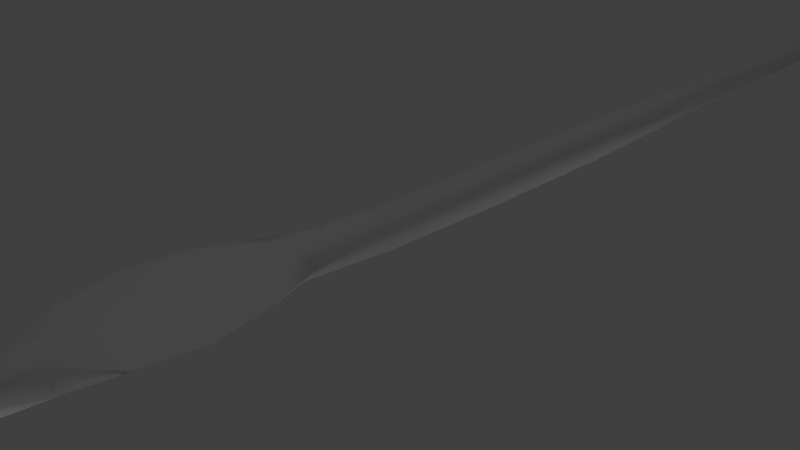 # Source: cobra.blend  (saved by Blender 2.63.0; exported with 4.5.12 LTS)
import bpy
from mathutils import Matrix  # noqa: F401  (used for matrix-valued properties, if any)

bpy.ops.wm.read_factory_settings(use_empty=True)
scene = bpy.context.scene
scene.name = 'Scene'

# ---- collections
col_collection_1 = bpy.data.collections.new('Collection 1'); scene.collection.children.link(col_collection_1)
col_collection_2 = bpy.data.collections.new('Collection 2'); scene.collection.children.link(col_collection_2)
col_collection_2.hide_render = True
col_collection_2.hide_viewport = True

# ---- world
world_world = bpy.data.worlds.new('World'); scene.world = world_world
world_world.color = (0.05088, 0.05088, 0.05088)
world_world.use_sun_shadow = False
world_world.sun_shadow_jitter_overblur = 0.0
world_world.cycles.sampling_method = 'MANUAL'
world_world.cycles.sample_map_resolution = 256

# ---- cameras
cam_camera = bpy.data.cameras.new('Camera')
cam_camera.clip_end = 100.0
cam_camera.lens = 35.0
cam_camera.sensor_width = 32.0
cam_camera.sensor_height = 18.0
cam_camera.ortho_scale = 7.314
cam_camera.dof.focus_distance = 0.0
cam_camera.dof.aperture_fstop = 128.0

# ---- lights
light_lamp_004 = bpy.data.lights.new('Lamp.004', 'POINT')
light_lamp_004.transmission_factor = 0.0
light_lamp_004.cutoff_distance = 30.0
light_lamp_004.energy = 100.0
light_lamp_004.shadow_buffer_clip_start = 1.001
light_lamp_004.shadow_soft_size = 1.0
light_lamp_004.shadow_maximum_resolution = 0.006
light_lamp_004.use_absolute_resolution = True
light_lamp_004.cycles.use_multiple_importance_sampling = False
light_lamp_003 = bpy.data.lights.new('Lamp.003', 'POINT')
light_lamp_003.transmission_factor = 0.0
light_lamp_003.cutoff_distance = 30.0
light_lamp_003.energy = 100.0
light_lamp_003.shadow_buffer_clip_start = 1.001
light_lamp_003.shadow_soft_size = 1.0
light_lamp_003.shadow_maximum_resolution = 0.006
light_lamp_003.use_absolute_resolution = True
light_lamp_003.cycles.use_multiple_importance_sampling = False
light_lamp_002 = bpy.data.lights.new('Lamp.002', 'POINT')
light_lamp_002.transmission_factor = 0.0
light_lamp_002.cutoff_distance = 30.0
light_lamp_002.energy = 100.0
light_lamp_002.shadow_buffer_clip_start = 1.001
light_lamp_002.shadow_soft_size = 1.0
light_lamp_002.shadow_maximum_resolution = 0.006
light_lamp_002.use_absolute_resolution = True
light_lamp_002.cycles.use_multiple_importance_sampling = False
light_lamp_001 = bpy.data.lights.new('Lamp.001', 'POINT')
light_lamp_001.transmission_factor = 0.0
light_lamp_001.cutoff_distance = 30.0
light_lamp_001.energy = 100.0
light_lamp_001.shadow_buffer_clip_start = 1.001
light_lamp_001.shadow_soft_size = 1.0
light_lamp_001.shadow_maximum_resolution = 0.006
light_lamp_001.use_absolute_resolution = True
light_lamp_001.cycles.use_multiple_importance_sampling = False
light_lamp = bpy.data.lights.new('Lamp', 'POINT')
light_lamp.transmission_factor = 0.0
light_lamp.cutoff_distance = 30.0
light_lamp.energy = 100.0
light_lamp.shadow_buffer_clip_start = 1.001
light_lamp.shadow_soft_size = 1.0
light_lamp.shadow_maximum_resolution = 0.006
light_lamp.use_absolute_resolution = True
light_lamp.cycles.use_multiple_importance_sampling = False

# ---- meshes
me_cube_001 = bpy.data.meshes.new('Cube.001')
me_cube_001.from_pydata([(0.3287, -2.357e-08, 0.1781), (0.3287, -2.357e-08, 0.4398), (0.0, 6.548e-10, 0.0787), (0.0, -4.78e-08, 0.65), (0.3287, 1.853, 0.1437), (0.3287, 1.853, 0.4398), (0.0, 1.853, 0.04424), (0.0, 1.853, 0.65), (0.0, 18.84, 0.2055), (0.0, 9.039, 0.6179), (0.0, 10.67, 0.5858), (0.0, 12.3, 0.5537), (0.0, 13.94, 0.5216), (0.0, 15.57, 0.4896), (0.0, 17.2, 0.4575), (0.0, 18.84, 0.4254), (0.0, 20.47, 0.3933), (0.0, 20.47, 0.2355), (0.1149, 20.47, 0.3092), (0.3, -1.324, 0.2599), (0.5309, -1.324, 0.5125), (0.0, -1.324, 0.1266), (0.0, -1.324, 0.6461), (0.3, -2.279, 0.2778), (0.8664, -2.168, 0.535), (0.0, -2.279, 0.1869), (0.0, -2.24, 0.6468), (0.3, -2.988, 0.2591), (0.9931, -2.988, 0.506), (-2.705e-18, -2.988, 0.1955), (0.0, -3.035, 0.6234), (0.286, -3.624, 0.2183), (0.8293, -3.748, 0.4856), (0.0, -3.624, 0.1563), (0.0, -3.624, 0.6026), (0.3227, -4.39, 0.2182), (0.4827, -4.39, 0.34), (0.0, -4.39, 0.1408), (0.0, -4.39, 0.6425), (0.1933, -4.901, 0.172), (0.2738, -4.901, 0.3474), (6.31e-18, -4.901, 0.153), (6.31e-18, -4.856, 0.6186), (6.31e-18, -5.169, 0.2216), (0.0, 17.2, 0.1754), (0.0, 15.57, 0.1454), (0.0, 13.94, 0.1153), (0.0, 12.3, 0.08527), (0.0, 10.67, 0.05522), (0.0, 9.039, 0.03528), (0.3089, 9.039, 0.2732), (0.2891, 10.67, 0.2692), (0.2462, 12.3, 0.2702), (0.2295, 13.94, 0.2712), (0.2128, 15.57, 0.2892), (0.1961, 17.2, 0.3072), (0.1499, 18.84, 0.3082), (0.2774, -4.39, 0.5736), (0.2458, -4.856, 0.5442), (5.44e-18, -5.128, 0.4344), (0.1461, -5.074, 0.4051), (0.0, 7.243, 0.6259), (0.0, 5.446, 0.634), (0.0, 3.65, 0.642), (0.0, 7.243, 0.03752), (0.0, 5.446, 0.03976), (0.0, 3.65, 0.042), (0.3139, 7.243, 0.2779), (0.3188, 5.446, 0.1739), (0.3238, 3.65, 0.1383), (0.3188, 5.446, 0.391), (0.3238, 3.65, 0.4359), (0.0, 0.9265, 0.65), (0.3287, 0.9265, 0.4398), (0.3287, 0.9265, 0.1609), (0.0, 0.9265, 0.06147), (0.3263, 2.751, 0.4378), (0.3263, 2.751, 0.141), (0.0, 2.751, 0.04312), (0.0, 2.751, 0.646), (0.132, 19.65, 0.3087), (0.0, 19.65, 0.4093), (0.0, 19.65, 0.2205), (0.2045, 16.39, 0.2982), (0.0, 16.39, 0.4735), (0.0, 16.39, 0.1604), (0.0, 4.548, 0.638), (0.0, 4.548, 0.04088), (0.3213, 4.548, 0.1421), (0.3213, 4.548, 0.4275), (0.3164, 6.345, 0.3651), (0.3164, 6.345, 0.1952), (0.0, 6.345, 0.03864), (0.0, 6.345, 0.6299), (0.0, 11.49, 0.07024), (0.0, 11.49, 0.5698), (0.2792, 11.49, 0.2697), (0.299, 9.856, 0.2712), (0.0, 9.856, 0.6019), (0.0, 9.856, 0.04525), (0.3114, 8.141, 0.2755), (0.0, 8.141, 0.0364), (0.0, 8.141, 0.6219), (0.2379, 13.12, 0.2707), (0.0, 13.12, 0.5377), (0.0, 13.12, 0.1003), (0.2212, 14.75, 0.2802), (0.0, 14.75, 0.5056), (0.0, 14.75, 0.1303), (0.0, 18.02, 0.1904), (0.0, 18.02, 0.4414), (0.1736, 18.02, 0.3077), (0.0, 20.55, 0.3128), (0.0, -0.6633, 0.648), (0.384, -0.6556, 0.4588), (0.0, -0.6538, 0.1023), (0.3144, -0.6588, 0.2188)], [], [(74, 73, 1, 0), (75, 74, 0, 2), (79, 7, 5, 76), (106, 108, 45, 54), (109, 111, 55, 44), (78, 77, 4, 6), (77, 76, 5, 4), (86, 63, 71, 89), (21, 19, 23, 25), (28, 27, 23, 24), (28, 24, 26, 30), (114, 20, 19, 116), (27, 29, 25, 23), (31, 33, 29, 27), (30, 34, 32, 28), (32, 31, 27, 28), (24, 23, 19, 20), (34, 38, 57), (32, 36, 31), (31, 35, 37), (57, 36, 32), (37, 35, 39), (57, 38, 58), (36, 57, 40), (36, 40, 39), (60, 43, 39), (39, 43, 41), (111, 56, 15, 110), (103, 105, 46, 53), (51, 48, 94, 96), (47, 52, 96, 94), (31, 36, 35), (57, 32, 34), (59, 43, 60), (58, 60, 40), (42, 59, 60), (68, 65, 92, 91), (87, 88, 69, 66), (67, 90, 91), (61, 93, 90, 67), (88, 89, 71, 69), (91, 90, 70, 68), (88, 87, 65, 68), (73, 5, 7, 72), (40, 60, 39), (35, 36, 39), (58, 42, 60), (4, 5, 73, 74), (6, 4, 74, 75), (63, 79, 76, 71), (66, 69, 77, 78), (69, 71, 76, 77), (49, 50, 100, 101), (93, 62, 70, 90), (62, 86, 89, 70), (68, 70, 89, 88), (91, 92, 64, 67), (102, 61, 67, 100), (9, 102, 100, 50), (101, 100, 67, 64), (10, 98, 97, 51), (96, 52, 11, 95), (54, 45, 85, 83), (95, 10, 51, 96), (106, 54, 13, 107), (83, 55, 14, 84), (12, 104, 103, 53), (98, 9, 50, 97), (104, 11, 52, 103), (53, 46, 108, 106), (53, 106, 107, 12), (8, 56, 111, 109), (54, 83, 84, 13), (83, 85, 44, 55), (80, 18, 16, 81), (56, 80, 81, 15), (52, 47, 105, 103), (16, 18, 112), (82, 80, 56, 8), (17, 18, 80, 82), (24, 20, 22, 26), (18, 17, 112), (48, 51, 97, 99), (99, 97, 50, 49), (55, 111, 110, 14), (0, 116, 115, 2), (33, 31, 37), (41, 37, 39), (38, 42, 58), (57, 58, 40), (116, 19, 21, 115), (72, 3, 1, 73), (3, 113, 114, 1), (113, 22, 20, 114), (1, 114, 116, 0)])
me_cube_001.polygons.foreach_set('use_smooth', [True] * 95)
_k = set([(1, 114), (20, 24), (24, 28), (28, 32), (32, 57)])
me_cube_001.attributes.new('sharp_edge', 'BOOLEAN', 'EDGE').data.foreach_set('value', [ (min(e.vertices), max(e.vertices)) in _k for e in me_cube_001.edges])
_uv = me_cube_001.uv_layers.new(name='UVMap')
_uv.uv.foreach_set('vector', [0.1334, 0.3572, 0.08752, 0.3571, 0.08779, 0.1899, 0.1337, 0.19, 0.1947, 0.3573, 0.1334, 0.3572, 0.1337, 0.19, 0.1949, 0.1901, 0.7589, 0.9937, 0.5288, 0.9937, 0.5288, 0.8949, 0.7589, 0.8949, 0.2539, 0.08392, 0.2539, 0.005087, 0.4969, 0.005087, 0.4969, 0.08392, 0.2539, 0.005087, 0.2539, 0.08392, 0.009787, 0.08392, 0.009787, 0.005087, 0.7589, 0.7474, 0.7589, 0.8317, 0.5288, 0.8317, 0.5288, 0.7474, 0.7589, 0.8317, 0.7589, 0.8949, 0.5288, 0.8949, 0.5288, 0.8317, 0.7589, 0.9937, 0.5288, 0.9937, 0.5288, 0.8949, 0.7589, 0.8949, 0.2723, 0.3349, 0.3036, 0.4009, 0.496, 0.3088, 0.4648, 0.2464, 0.7107, 0.3786, 0.6354, 0.2346, 0.496, 0.3088, 0.5383, 0.4429, 0.2069, 0.5716, 0.3995, 0.4835, 0.5073, 0.6795, 0.3379, 0.7909, 0.1925, 0.5109, 0.3383, 0.4687, 0.3036, 0.4009, 0.1678, 0.4616, 0.6354, 0.2346, 0.6042, 0.1744, 0.4648, 0.2464, 0.496, 0.3088, 0.7569, 0.1645, 0.7273, 0.1083, 0.6042, 0.1744, 0.6354, 0.2346, 0.3379, 0.7909, 0.2121, 0.8735, 0.06772, 0.7129, 0.2069, 0.5716, 0.8421, 0.2692, 0.7569, 0.1645, 0.6354, 0.2346, 0.7107, 0.3786, 0.5383, 0.4429, 0.496, 0.3088, 0.3036, 0.4009, 0.3383, 0.4687, 0.2121, 0.8735, 0.0502, 0.9832, 0.01008, 0.9223, 0.8421, 0.2692, 0.9286, 0.1315, 0.7569, 0.1645, 0.7569, 0.1645, 0.9065, 0.09347, 0.8728, 0.03155, 0.9894, 0.1599, 0.9286, 0.1315, 0.8421, 0.2692, 0.9089, 0.4349, 0.9564, 0.5061, 0.8287, 0.5486, 0.9878, 0.6315, 0.9872, 0.7054, 0.8717, 0.6383, 0.984, 0.5506, 0.9878, 0.6315, 0.8469, 0.5949, 0.984, 0.5506, 0.8469, 0.5949, 0.8287, 0.5486, 0.7875, 0.6123, 0.7431, 0.5605, 0.8287, 0.5486, 0.8287, 0.5486, 0.7431, 0.5605, 0.7982, 0.5095, 0.2539, 0.08392, 0.4969, 0.08392, 0.4969, 0.1782, 0.2539, 0.1782, 0.2539, 0.08392, 0.2539, 0.005087, 0.4969, 0.005087, 0.4969, 0.08392, 0.009787, 0.08392, 0.009787, 0.005087, 0.2539, 0.005087, 0.2539, 0.08392, 0.4969, 0.005087, 0.4969, 0.08392, 0.2539, 0.08392, 0.2539, 0.005087, 0.7569, 0.1645, 0.9286, 0.1315, 0.9065, 0.09347, 0.01008, 0.9223, 0.06772, 0.7129, 0.2121, 0.8735, 0.7453, 0.6189, 0.7431, 0.5605, 0.7875, 0.6123, 0.8717, 0.6383, 0.8042, 0.6378, 0.8469, 0.5949, 0.8661, 0.7012, 0.7844, 0.6743, 0.8042, 0.6378, 0.5288, 0.8317, 0.5288, 0.7474, 0.7589, 0.7474, 0.7589, 0.8317, 0.7589, 0.7474, 0.7589, 0.8317, 0.5288, 0.8317, 0.5288, 0.7474, 0.9891, 0.8641, 0.7589, 0.8949, 0.7589, 0.8317, 0.9891, 0.9937, 0.7589, 0.9937, 0.7589, 0.8949, 0.9891, 0.8641, 0.7589, 0.8317, 0.7589, 0.8949, 0.5288, 0.8949, 0.5288, 0.8317, 0.7589, 0.8317, 0.7589, 0.8949, 0.5288, 0.8949, 0.5288, 0.8317, 0.7589, 0.8317, 0.7589, 0.7474, 0.9891, 0.7474, 0.9891, 0.8317, 0.3456, 0.9155, 0.5186, 0.9155, 0.5186, 0.9898, 0.3456, 0.9898, 0.8469, 0.5949, 0.7875, 0.6123, 0.8287, 0.5486, 0.9564, 0.5061, 0.984, 0.5506, 0.8287, 0.5486, 0.8717, 0.6383, 0.8661, 0.7012, 0.8042, 0.6378, 0.5186, 0.868, 0.5186, 0.9155, 0.3456, 0.9155, 0.3456, 0.868, 0.5186, 0.8047, 0.5186, 0.868, 0.3456, 0.868, 0.3456, 0.8047, 0.9891, 0.9937, 0.7589, 0.9937, 0.7589, 0.8949, 0.9891, 0.8949, 0.9891, 0.7474, 0.9891, 0.8317, 0.7589, 0.8317, 0.7589, 0.7474, 0.9891, 0.8317, 0.9891, 0.8949, 0.7589, 0.8949, 0.7589, 0.8317, 0.4969, 0.005087, 0.4969, 0.08392, 0.2539, 0.08392, 0.2539, 0.005087, 0.7589, 0.9937, 0.5288, 0.9937, 0.5288, 0.8949, 0.7589, 0.8949, 0.9891, 0.9937, 0.7589, 0.9937, 0.7589, 0.8949, 0.9891, 0.8949, 0.9891, 0.8317, 0.9891, 0.8949, 0.7589, 0.8949, 0.7589, 0.8317, 0.7589, 0.8317, 0.7589, 0.7474, 0.9891, 0.7474, 0.9891, 0.8641, 0.2539, 0.1782, 0.009787, 0.1782, 0.009787, 0.08392, 0.2539, 0.08392, 0.4969, 0.1782, 0.2539, 0.1782, 0.2539, 0.08392, 0.4969, 0.08392, 0.2539, 0.005087, 0.2539, 0.08392, 0.009787, 0.08392, 0.009787, 0.005087, 0.4969, 0.1782, 0.2539, 0.1782, 0.2539, 0.08392, 0.4969, 0.08392, 0.2539, 0.08392, 0.4969, 0.08392, 0.4969, 0.1782, 0.2539, 0.1782, 0.009787, 0.08392, 0.009787, 0.005087, 0.2539, 0.005087, 0.2539, 0.08392, 0.2539, 0.1782, 0.009787, 0.1782, 0.009787, 0.08392, 0.2539, 0.08392, 0.2539, 0.08392, 0.4969, 0.08392, 0.4969, 0.1782, 0.2539, 0.1782, 0.2539, 0.08392, 0.4969, 0.08392, 0.4969, 0.1782, 0.2539, 0.1782, 0.4969, 0.1782, 0.2539, 0.1782, 0.2539, 0.08392, 0.4969, 0.08392, 0.2539, 0.1782, 0.009787, 0.1782, 0.009787, 0.08392, 0.2539, 0.08392, 0.2539, 0.1782, 0.009787, 0.1782, 0.009787, 0.08392, 0.2539, 0.08392, 0.009787, 0.08392, 0.009787, 0.005087, 0.2539, 0.005087, 0.2539, 0.08392, 0.009787, 0.08392, 0.2539, 0.08392, 0.2539, 0.1782, 0.009787, 0.1782, 0.4969, 0.005087, 0.4969, 0.08392, 0.2539, 0.08392, 0.2539, 0.005087, 0.009787, 0.08392, 0.2539, 0.08392, 0.2539, 0.1782, 0.009787, 0.1782, 0.2539, 0.08392, 0.2539, 0.005087, 0.4969, 0.005087, 0.4969, 0.08392, 0.2539, 0.08392, 0.4969, 0.08392, 0.4969, 0.1782, 0.2539, 0.1782, 0.009787, 0.08392, 0.2539, 0.08392, 0.2539, 0.1782, 0.009787, 0.1782, 0.009787, 0.08392, 0.009787, 0.005087, 0.2539, 0.005087, 0.2539, 0.08392, 0.4969, 0.1782, 0.4969, 0.08392, 0.5403, 0.1169, 0.2539, 0.005087, 0.2539, 0.08392, 0.009787, 0.08392, 0.009787, 0.005087, 0.4969, 0.005087, 0.4969, 0.08392, 0.2539, 0.08392, 0.2539, 0.005087, 0.3995, 0.4835, 0.6259, 0.4345, 0.7026, 0.5512, 0.5073, 0.6795, 0.4969, 0.08392, 0.4969, 0.005087, 0.5403, 0.06108, 0.4969, 0.005087, 0.4969, 0.08392, 0.2539, 0.08392, 0.2539, 0.005087, 0.2539, 0.005087, 0.2539, 0.08392, 0.009787, 0.08392, 0.009787, 0.005087, 0.009787, 0.08392, 0.2539, 0.08392, 0.2539, 0.1782, 0.009787, 0.1782, 0.03419, 0.5205, 0.1678, 0.4616, 0.1365, 0.3943, 0.003646, 0.4511, 0.7273, 0.1083, 0.7569, 0.1645, 0.8728, 0.03155, 0.7982, 0.5095, 0.9089, 0.4349, 0.8287, 0.5486, 0.9872, 0.7054, 0.8661, 0.7012, 0.8717, 0.6383, 0.9878, 0.6315, 0.8717, 0.6383, 0.8469, 0.5949, 0.1678, 0.4616, 0.3036, 0.4009, 0.2723, 0.3349, 0.1365, 0.3943, 0.01573, 0.357, 0.01601, 0.1898, 0.08779, 0.1899, 0.08752, 0.3571, 0.9881, 0.3705, 0.8449, 0.4607, 0.7879, 0.3676, 0.9349, 0.2864, 0.8449, 0.4607, 0.7026, 0.5512, 0.6259, 0.4345, 0.7879, 0.3676, 0.06067, 0.5718, 0.1925, 0.5109, 0.1678, 0.4616, 0.03419, 0.5205])
_uv.active_render = True
_uv = me_cube_001.uv_layers.new(name='Side')
_uv.uv.foreach_set('vector', [0.5755, 0.3685, 0.588, 0.3692, 0.5955, 0.47, 0.5755, 0.4724, 0.5548, 0.3713, 0.5755, 0.3685, 0.5755, 0.4724, 0.5484, 0.471, 0.7705, 0.1895, 0.6896, 0.1895, 0.6999, 0.134, 0.7705, 0.134, 0.7705, 0.1062, 0.7696, 0.02526, 0.8355, 0.03291, 0.8417, 0.1056, 0.7696, 0.02526, 0.7705, 0.1062, 0.6999, 0.1062, 0.6935, 0.03196, 0.7696, 0.02526, 0.7705, 0.07503, 0.6973, 0.07503, 0.6935, 0.03196, 0.7705, 0.07503, 0.7705, 0.134, 0.6999, 0.134, 0.6973, 0.07503, 0.7705, 0.1895, 0.6896, 0.1895, 0.6999, 0.134, 0.7705, 0.134, 0.5377, 0.6191, 0.5676, 0.6186, 0.5602, 0.6998, 0.5354, 0.7, 0.6076, 0.7579, 0.5589, 0.7567, 0.5602, 0.6998, 0.6056, 0.6954, 0.5839, 0.757, 0.5844, 0.6879, 0.5985, 0.6937, 0.5986, 0.7606, 0.6, 0.5589, 0.6018, 0.6167, 0.5676, 0.6186, 0.574, 0.559, 0.5589, 0.7567, 0.5373, 0.7569, 0.5354, 0.7, 0.5602, 0.6998, 0.568, 0.8376, 0.5456, 0.8431, 0.5373, 0.7569, 0.5589, 0.7567, 0.5986, 0.7606, 0.5983, 0.8103, 0.5842, 0.821, 0.5839, 0.757, 0.6086, 0.8182, 0.568, 0.8376, 0.5589, 0.7567, 0.6076, 0.7579, 0.6056, 0.6954, 0.5602, 0.6998, 0.5676, 0.6186, 0.6018, 0.6167, 0.4906, 0.8876, 0.5434, 0.9477, 0.546, 0.9365, 0.5093, 0.8785, 0.555, 0.8984, 0.5096, 0.8276, 0.5096, 0.8276, 0.5614, 0.86, 0.5651, 0.8478, 0.546, 0.9365, 0.555, 0.8984, 0.5093, 0.8785, 0.5651, 0.8478, 0.5614, 0.86, 0.6201, 0.8645, 0.546, 0.9365, 0.5434, 0.9477, 0.6146, 0.9342, 0.555, 0.8984, 0.546, 0.9365, 0.6198, 0.8997, 0.555, 0.8984, 0.6198, 0.8997, 0.6201, 0.8645, 0.6398, 0.9096, 0.6489, 0.8707, 0.6201, 0.8645, 0.6201, 0.8645, 0.6489, 0.8707, 0.6201, 0.8613, 0.7705, 0.1062, 0.8417, 0.1056, 0.8317, 0.1895, 0.7705, 0.1895, 0.7705, 0.1062, 0.7696, 0.02526, 0.8355, 0.03291, 0.8417, 0.1056, 0.6999, 0.1062, 0.6935, 0.03196, 0.7696, 0.02526, 0.7705, 0.1062, 0.8355, 0.03291, 0.8417, 0.1056, 0.7705, 0.1062, 0.7696, 0.02526, 0.5096, 0.8276, 0.555, 0.8984, 0.5614, 0.86, 0.546, 0.9365, 0.5093, 0.8785, 0.4906, 0.8876, 0.647, 0.9147, 0.6489, 0.8707, 0.6398, 0.9096, 0.6146, 0.9342, 0.6398, 0.9096, 0.6198, 0.8997, 0.6178, 0.9465, 0.647, 0.9147, 0.6398, 0.9096, 0.6973, 0.07503, 0.6935, 0.03196, 0.7696, 0.02526, 0.7705, 0.07503, 0.7696, 0.02526, 0.7705, 0.07503, 0.6973, 0.07503, 0.6935, 0.03196, 0.8417, 0.1056, 0.7705, 0.134, 0.7705, 0.07503, 0.8317, 0.1895, 0.7705, 0.1895, 0.7705, 0.134, 0.8417, 0.1056, 0.7705, 0.07503, 0.7705, 0.134, 0.6999, 0.134, 0.6973, 0.07503, 0.7705, 0.07503, 0.7705, 0.134, 0.6999, 0.134, 0.6973, 0.07503, 0.7705, 0.07503, 0.7696, 0.02526, 0.8355, 0.03291, 0.8387, 0.07503, 0.588, 0.3692, 0.5813, 0.2625, 0.5867, 0.2684, 0.5923, 0.3715, 0.6198, 0.8997, 0.6398, 0.9096, 0.6201, 0.8645, 0.5614, 0.86, 0.555, 0.8984, 0.6201, 0.8645, 0.6146, 0.9342, 0.6178, 0.9465, 0.6398, 0.9096, 0.5668, 0.2619, 0.5813, 0.2625, 0.588, 0.3692, 0.5755, 0.3685, 0.5527, 0.2636, 0.5668, 0.2619, 0.5755, 0.3685, 0.5548, 0.3713, 0.8317, 0.1895, 0.7705, 0.1895, 0.7705, 0.134, 0.8389, 0.134, 0.8355, 0.03291, 0.8387, 0.07503, 0.7705, 0.07503, 0.7696, 0.02526, 0.8387, 0.07503, 0.8389, 0.134, 0.7705, 0.134, 0.7705, 0.07503, 0.8355, 0.03291, 0.8417, 0.1056, 0.7705, 0.1062, 0.7696, 0.02526, 0.7705, 0.1895, 0.6896, 0.1895, 0.6999, 0.134, 0.7705, 0.134, 0.8317, 0.1895, 0.7705, 0.1895, 0.7705, 0.134, 0.8389, 0.134, 0.8387, 0.07503, 0.8389, 0.134, 0.7705, 0.134, 0.7705, 0.07503, 0.7705, 0.07503, 0.7696, 0.02526, 0.8355, 0.03291, 0.8417, 0.1056, 0.7705, 0.1895, 0.6896, 0.1895, 0.6999, 0.1062, 0.7705, 0.1062, 0.8317, 0.1895, 0.7705, 0.1895, 0.7705, 0.1062, 0.8417, 0.1056, 0.7696, 0.02526, 0.7705, 0.1062, 0.6999, 0.1062, 0.6935, 0.03196, 0.8317, 0.1895, 0.7705, 0.1895, 0.7705, 0.1062, 0.8417, 0.1056, 0.7705, 0.1062, 0.8417, 0.1056, 0.8317, 0.1895, 0.7705, 0.1895, 0.6999, 0.1062, 0.6935, 0.03196, 0.7696, 0.02526, 0.7705, 0.1062, 0.7705, 0.1895, 0.6896, 0.1895, 0.6999, 0.1062, 0.7705, 0.1062, 0.7705, 0.1062, 0.8417, 0.1056, 0.8317, 0.1895, 0.7705, 0.1895, 0.7705, 0.1062, 0.8417, 0.1056, 0.8317, 0.1895, 0.7705, 0.1895, 0.8317, 0.1895, 0.7705, 0.1895, 0.7705, 0.1062, 0.8417, 0.1056, 0.7705, 0.1895, 0.6896, 0.1895, 0.6999, 0.1062, 0.7705, 0.1062, 0.7705, 0.1895, 0.6896, 0.1895, 0.6999, 0.1062, 0.7705, 0.1062, 0.6999, 0.1062, 0.6935, 0.03196, 0.7696, 0.02526, 0.7705, 0.1062, 0.6999, 0.1062, 0.7705, 0.1062, 0.7705, 0.1895, 0.6896, 0.1895, 0.8355, 0.03291, 0.8417, 0.1056, 0.7705, 0.1062, 0.7696, 0.02526, 0.6999, 0.1062, 0.7705, 0.1062, 0.7705, 0.1895, 0.6896, 0.1895, 0.7705, 0.1062, 0.7696, 0.02526, 0.8355, 0.03291, 0.8417, 0.1056, 0.7378, 0.2392, 0.8269, 0.2393, 0.8269, 0.253, 0.7378, 0.2556, 0.6487, 0.2391, 0.7378, 0.2392, 0.7378, 0.2556, 0.6487, 0.2582, 0.6999, 0.1062, 0.6935, 0.03196, 0.7696, 0.02526, 0.7705, 0.1062, 0.8269, 0.253, 0.8269, 0.2393, 0.8357, 0.2398, 0.7378, 0.2248, 0.7378, 0.2392, 0.6487, 0.2391, 0.6487, 0.2223, 0.8269, 0.2272, 0.8269, 0.2393, 0.7378, 0.2392, 0.7378, 0.2248, 0.5844, 0.6879, 0.5784, 0.617, 0.5949, 0.6166, 0.5985, 0.6937, 0.8269, 0.2393, 0.8269, 0.2272, 0.8357, 0.2398, 0.8355, 0.03291, 0.8417, 0.1056, 0.7705, 0.1062, 0.7696, 0.02526, 0.7696, 0.02526, 0.7705, 0.1062, 0.6999, 0.1062, 0.6935, 0.03196, 0.6999, 0.1062, 0.7705, 0.1062, 0.7705, 0.1895, 0.6896, 0.1895, 0.5754, 0.4722, 0.574, 0.559, 0.5422, 0.5588, 0.5478, 0.4717, 0.5127, 0.8179, 0.5096, 0.8276, 0.5651, 0.8478, 0.6201, 0.8613, 0.5651, 0.8478, 0.6201, 0.8645, 0.5434, 0.9477, 0.6178, 0.9465, 0.6146, 0.9342, 0.546, 0.9365, 0.6146, 0.9342, 0.6198, 0.8997, 0.574, 0.559, 0.5676, 0.6186, 0.5377, 0.6191, 0.5422, 0.5588, 0.5923, 0.3715, 0.5989, 0.4718, 0.5955, 0.47, 0.588, 0.3692, 0.5903, 0.5051, 0.5926, 0.561, 0.5691, 0.5608, 0.5643, 0.5057, 0.5926, 0.561, 0.5949, 0.6166, 0.5784, 0.617, 0.5691, 0.5608, 0.5975, 0.4722, 0.6, 0.5589, 0.574, 0.559, 0.5754, 0.4722])
_uv = me_cube_001.uv_layers.new(name='Belly')
_uv.uv.foreach_set('vector', [0.4929, 0.1601, 0.5117, 0.1758, 0.5079, 0.2711, 0.4953, 0.2711, 0.4386, 0.1606, 0.4929, 0.1601, 0.4953, 0.2711, 0.4377, 0.2832, 0.6188, 0.8337, 0.6188, 0.7812, 0.638, 0.7812, 0.6379, 0.8337, 0.6317, 1.536, 0.6188, 1.536, 0.6188, 1.583, 0.6312, 1.583, 0.6188, 1.727, 0.6289, 1.727, 0.6303, 1.679, 0.6188, 1.679, 0.5421, 0.05549, 0.5831, 0.1029, 0.5389, 0.1147, 0.4972, 0.06157, 0.5831, 0.1029, 0.5934, 0.1319, 0.5546, 0.1462, 0.5389, 0.1147, 0.6188, 0.9388, 0.6188, 0.8863, 0.6377, 0.8863, 0.6376, 0.9388, 0.4549, 0.4604, 0.5149, 0.447, 0.5251, 0.5702, 0.4675, 0.5879, 0.6094, 0.6533, 0.5325, 0.6694, 0.5251, 0.5702, 0.5818, 0.5475, 0.7836, 0.2304, 0.8154, 0.2428, 0.8112, 0.3188, 0.7803, 0.3175, 0.5249, 0.3597, 0.5457, 0.4401, 0.5149, 0.447, 0.5069, 0.3637, 0.5325, 0.6694, 0.4768, 0.6827, 0.4675, 0.5879, 0.5251, 0.5702, 0.5341, 0.7577, 0.4851, 0.7676, 0.4768, 0.6827, 0.5325, 0.6694, 0.7803, 0.3175, 0.7573, 0.3166, 0.7538, 0.2436, 0.7836, 0.2304, 0.6093, 0.7625, 0.5341, 0.7577, 0.5325, 0.6694, 0.6094, 0.6533, 0.5818, 0.5475, 0.5251, 0.5702, 0.5149, 0.447, 0.5457, 0.4401, 0.7573, 0.3166, 0.7275, 0.3154, 0.728, 0.2911, 0.6093, 0.7625, 0.5646, 0.8366, 0.5341, 0.7577, 0.5341, 0.7577, 0.5354, 0.8047, 0.4923, 0.8143, 0.5959, 0.8296, 0.5883, 0.8141, 0.6093, 0.7625, 0.4936, 0.7769, 0.5516, 0.7704, 0.5278, 0.8112, 0.5525, 0.9063, 0.5141, 0.9182, 0.5449, 0.8971, 0.584, 0.8401, 0.5525, 0.9063, 0.5451, 0.8481, 0.584, 0.8401, 0.5451, 0.8481, 0.5278, 0.8112, 0.5179, 0.8653, 0.4942, 0.8325, 0.5278, 0.8112, 0.5278, 0.8112, 0.4942, 0.8325, 0.494, 0.8122, 0.6289, 1.727, 0.6276, 1.774, 0.6188, 1.774, 0.6188, 1.727, 0.6327, 1.44, 0.6188, 1.44, 0.6188, 1.488, 0.6322, 1.488, 0.6357, 1.297, 0.6188, 1.297, 0.6188, 1.345, 0.6351, 1.345, 0.6188, 1.392, 0.6332, 1.392, 0.6351, 1.345, 0.6188, 1.345, 0.5341, 0.7577, 0.5646, 0.8366, 0.5373, 0.8413, 0.728, 0.2911, 0.7538, 0.2436, 0.7573, 0.3166, 0.4999, 0.8789, 0.4942, 0.8325, 0.5179, 0.8653, 0.5449, 0.8971, 0.5179, 0.8653, 0.5451, 0.8481, 0.5094, 0.9103, 0.4999, 0.8789, 0.5179, 0.8653, 0.6374, 0.9913, 0.6188, 0.9913, 0.6188, 1.044, 0.6373, 1.044, 0.6188, 0.9388, 0.6376, 0.9388, 0.6377, 0.8863, 0.6188, 0.8863, 0.6371, 1.096, 0.6373, 1.044, 0.6373, 1.044, 0.6188, 1.096, 0.6188, 1.044, 0.6373, 1.044, 0.6371, 1.096, 0.6376, 0.9388, 0.6376, 0.9388, 0.6377, 0.8863, 0.6377, 0.8863, 0.6373, 1.044, 0.6373, 1.044, 0.6374, 0.9913, 0.6374, 0.9913, 0.6376, 0.9388, 0.6188, 0.9388, 0.6188, 0.9913, 0.6374, 0.9913, 0.638, 0.727, 0.638, 0.7812, 0.6188, 0.7812, 0.6188, 0.727, 0.5451, 0.8481, 0.5179, 0.8653, 0.5278, 0.8112, 0.5516, 0.7704, 0.584, 0.8401, 0.5278, 0.8112, 0.5449, 0.8971, 0.5094, 0.9103, 0.5179, 0.8653, 0.5389, 0.1147, 0.5546, 0.1462, 0.5117, 0.1758, 0.4929, 0.1601, 0.4972, 0.06157, 0.5389, 0.1147, 0.4929, 0.1601, 0.4386, 0.1606, 0.6188, 0.8863, 0.6188, 0.8337, 0.6379, 0.8337, 0.6377, 0.8863, 0.6188, 0.8863, 0.6377, 0.8863, 0.6379, 0.8337, 0.6188, 0.8337, 0.6377, 0.8863, 0.6377, 0.8863, 0.6379, 0.8337, 0.6379, 0.8337, 0.6188, 1.201, 0.6369, 1.201, 0.637, 1.149, 0.6188, 1.149, 0.6188, 1.044, 0.6188, 0.9913, 0.6374, 0.9913, 0.6373, 1.044, 0.6188, 0.9913, 0.6188, 0.9388, 0.6376, 0.9388, 0.6374, 0.9913, 0.6374, 0.9913, 0.6374, 0.9913, 0.6376, 0.9388, 0.6376, 0.9388, 0.6373, 1.044, 0.6188, 1.044, 0.6188, 1.096, 0.6371, 1.096, 0.6188, 1.149, 0.6188, 1.096, 0.6371, 1.096, 0.637, 1.149, 0.6188, 1.201, 0.6188, 1.149, 0.637, 1.149, 0.6369, 1.201, 0.6188, 1.149, 0.637, 1.149, 0.6371, 1.096, 0.6188, 1.096, 0.6188, 1.297, 0.6188, 1.249, 0.6363, 1.249, 0.6357, 1.297, 0.6351, 1.345, 0.6332, 1.392, 0.6188, 1.392, 0.6188, 1.345, 0.6312, 1.583, 0.6188, 1.583, 0.6188, 1.631, 0.6307, 1.631, 0.6188, 1.345, 0.6188, 1.297, 0.6357, 1.297, 0.6351, 1.345, 0.6317, 1.536, 0.6312, 1.583, 0.6188, 1.583, 0.6188, 1.536, 0.6307, 1.631, 0.6303, 1.679, 0.6188, 1.679, 0.6188, 1.631, 0.6188, 1.488, 0.6188, 1.44, 0.6327, 1.44, 0.6322, 1.488, 0.6188, 1.249, 0.6188, 1.201, 0.6369, 1.201, 0.6363, 1.249, 0.6188, 1.44, 0.6188, 1.392, 0.6332, 1.392, 0.6327, 1.44, 0.6322, 1.488, 0.6188, 1.488, 0.6188, 1.536, 0.6317, 1.536, 0.6322, 1.488, 0.6317, 1.536, 0.6188, 1.536, 0.6188, 1.488, 0.6188, 1.774, 0.6276, 1.774, 0.6289, 1.727, 0.6188, 1.727, 0.6312, 1.583, 0.6307, 1.631, 0.6188, 1.631, 0.6188, 1.583, 0.6307, 1.631, 0.6188, 1.631, 0.6188, 1.679, 0.6303, 1.679, 0.6265, 1.822, 0.6255, 1.87, 0.6188, 1.87, 0.6188, 1.822, 0.6276, 1.774, 0.6265, 1.822, 0.6188, 1.822, 0.6188, 1.774, 0.6332, 1.392, 0.6188, 1.392, 0.6188, 1.44, 0.6327, 1.44, 0.6188, 1.87, 0.6255, 1.87, 0.6188, 1.875, 0.6188, 1.822, 0.6265, 1.822, 0.6276, 1.774, 0.6188, 1.774, 0.6188, 1.87, 0.6255, 1.87, 0.6265, 1.822, 0.6188, 1.822, 0.8154, 0.2428, 0.8477, 0.2736, 0.8469, 0.3202, 0.8112, 0.3188, 0.6255, 1.87, 0.6188, 1.87, 0.6188, 1.875, 0.6188, 1.297, 0.6357, 1.297, 0.6363, 1.249, 0.6188, 1.249, 0.6188, 1.249, 0.6363, 1.249, 0.6369, 1.201, 0.6188, 1.201, 0.6303, 1.679, 0.6289, 1.727, 0.6188, 1.727, 0.6188, 1.679, 0.4953, 0.2711, 0.5069, 0.3637, 0.4461, 0.3708, 0.4377, 0.2832, 0.4851, 0.7676, 0.5341, 0.7577, 0.4923, 0.8143, 0.494, 0.8122, 0.4936, 0.7769, 0.5278, 0.8112, 0.5141, 0.9182, 0.5094, 0.9103, 0.5449, 0.8971, 0.5525, 0.9063, 0.5449, 0.8971, 0.5451, 0.8481, 0.5069, 0.3637, 0.5149, 0.447, 0.4549, 0.4604, 0.4461, 0.3708, 0.6188, 0.727, 0.6188, 0.6728, 0.638, 0.6728, 0.638, 0.727, 0.8985, 0.3222, 0.8726, 0.3212, 0.8735, 0.2875, 0.899, 0.2933, 0.8726, 0.3212, 0.8469, 0.3202, 0.8477, 0.2736, 0.8735, 0.2875, 0.5079, 0.2711, 0.5249, 0.3597, 0.5069, 0.3637, 0.4953, 0.2711])
_uv = me_cube_001.uv_layers.new(name='Back')
_uv.uv.foreach_set('vector', [0.532, 0.5692, 0.532, 0.5692, 0.532, 0.5316, 0.532, 0.5316, 0.5409, 0.5692, 0.532, 0.5692, 0.532, 0.5316, 0.5409, 0.5316, 0.7455, 0.4946, 0.7384, 0.3668, 0.7115, 0.3694, 0.7171, 0.4925, 0.5349, 1.131, 0.5409, 1.131, 0.5409, 1.164, 0.5351, 1.164, 0.5409, 1.264, 0.5362, 1.264, 0.5355, 1.23, 0.5409, 1.23, 0.5409, 0.6433, 0.532, 0.6433, 0.532, 0.6068, 0.5409, 0.6068, 0.532, 0.6433, 0.532, 0.6433, 0.532, 0.6068, 0.532, 0.6068, 0.7455, 0.4946, 0.7384, 0.3668, 0.7115, 0.3694, 0.7171, 0.4925, 0.5409, 0.4777, 0.5327, 0.4777, 0.5327, 0.439, 0.5409, 0.439, 0.5139, 0.4102, 0.5327, 0.4102, 0.5327, 0.439, 0.5174, 0.4435, 0.7703, 0.8193, 0.7594, 0.748, 0.7078, 0.774, 0.719, 0.8411, 0.5305, 0.5049, 0.5265, 0.4777, 0.5327, 0.4777, 0.5323, 0.5048, 0.5327, 0.4102, 0.5409, 0.4102, 0.5409, 0.439, 0.5327, 0.439, 0.5331, 0.3843, 0.5409, 0.3843, 0.5409, 0.4102, 0.5327, 0.4102, 0.719, 0.8411, 0.7274, 0.8909, 0.7784, 0.8786, 0.7703, 0.8193, 0.5184, 0.3793, 0.5331, 0.3843, 0.5327, 0.4102, 0.5139, 0.4102, 0.5174, 0.4435, 0.5327, 0.439, 0.5327, 0.4777, 0.5265, 0.4777, 0.7274, 0.8909, 0.7412, 0.9422, 0.7569, 0.9363, 0.5184, 0.3793, 0.5278, 0.3532, 0.5331, 0.3843, 0.5331, 0.3843, 0.5321, 0.3532, 0.5409, 0.3532, 0.7569, 0.9363, 0.7685, 0.9319, 0.7784, 0.8786, 0.5409, 0.3532, 0.5321, 0.3532, 0.5356, 0.3324, 0.7569, 0.9363, 0.7412, 0.9422, 0.7622, 0.95, 0.7685, 0.9319, 0.7569, 0.9363, 0.7706, 0.9478, 0.5278, 0.3532, 0.5334, 0.3324, 0.5356, 0.3324, 0.5369, 0.3254, 0.5409, 0.3215, 0.5356, 0.3324, 0.5356, 0.3324, 0.5409, 0.3215, 0.5409, 0.3324, 0.7115, 0.3694, 0.7171, 0.4925, 0.7455, 0.4946, 0.7384, 0.3668, 0.5344, 1.065, 0.5409, 1.065, 0.5409, 1.098, 0.5346, 1.098, 0.533, 0.9651, 0.5409, 0.9651, 0.5409, 0.9983, 0.5333, 0.9983, 0.5409, 1.031, 0.5342, 1.031, 0.5333, 0.9983, 0.5409, 0.9983, 0.5331, 0.3843, 0.5278, 0.3532, 0.5321, 0.3532, 0.7569, 0.9363, 0.7784, 0.8786, 0.7274, 0.8909, 0.5409, 0.3232, 0.5409, 0.3215, 0.5369, 0.3254, 0.7622, 0.95, 0.7694, 0.9562, 0.7706, 0.9478, 0.7519, 0.9574, 0.7625, 0.9608, 0.7694, 0.9562, 0.5322, 0.7528, 0.5409, 0.7528, 0.5409, 0.7893, 0.5323, 0.7893, 0.5409, 0.7163, 0.5322, 0.7163, 0.5321, 0.6798, 0.5409, 0.6798, 0.5324, 0.8258, 0.5323, 0.7893, 0.5323, 0.7893, 0.7384, 0.3668, 0.7224, 0.2454, 0.6974, 0.2541, 0.7115, 0.3694, 0.5322, 0.7163, 0.5322, 0.7163, 0.5321, 0.6798, 0.5321, 0.6798, 0.5323, 0.7893, 0.5323, 0.7893, 0.5322, 0.7528, 0.5322, 0.7528, 0.5322, 0.7163, 0.5409, 0.7163, 0.5409, 0.7528, 0.5322, 0.7528, 0.6974, 0.2541, 0.7115, 0.3694, 0.7384, 0.3668, 0.7224, 0.2454, 0.5334, 0.3324, 0.5369, 0.3254, 0.5356, 0.3324, 0.5321, 0.3532, 0.5278, 0.3532, 0.5356, 0.3324, 0.7622, 0.95, 0.7519, 0.9574, 0.7694, 0.9562, 0.532, 0.6068, 0.532, 0.6068, 0.532, 0.5692, 0.532, 0.5692, 0.5409, 0.6068, 0.532, 0.6068, 0.532, 0.5692, 0.5409, 0.5692, 0.7384, 0.3668, 0.7224, 0.2454, 0.6974, 0.2541, 0.7115, 0.3694, 0.5409, 0.6798, 0.5321, 0.6798, 0.532, 0.6433, 0.5409, 0.6433, 0.5321, 0.6798, 0.5321, 0.6798, 0.532, 0.6433, 0.532, 0.6433, 0.5409, 0.8988, 0.5325, 0.8988, 0.5324, 0.8623, 0.5409, 0.8623, 0.7455, 0.4946, 0.7384, 0.3668, 0.7115, 0.3694, 0.7171, 0.4925, 0.7384, 0.3668, 0.7224, 0.2454, 0.6974, 0.2541, 0.7115, 0.3694, 0.5322, 0.7528, 0.5322, 0.7528, 0.5322, 0.7163, 0.5322, 0.7163, 0.5323, 0.7893, 0.5409, 0.7893, 0.5409, 0.8258, 0.5324, 0.8258, 0.7455, 0.4946, 0.7384, 0.3668, 0.7115, 0.3694, 0.7171, 0.4925, 0.7384, 0.3668, 0.7224, 0.2454, 0.6974, 0.2541, 0.7115, 0.3694, 0.5409, 0.8623, 0.5324, 0.8623, 0.5324, 0.8258, 0.5409, 0.8258, 0.7384, 0.3668, 0.7224, 0.2454, 0.6974, 0.2541, 0.7115, 0.3694, 0.686, 0.5336, 0.6877, 0.5971, 0.7005, 0.5971, 0.7005, 0.5336, 0.5351, 1.164, 0.5409, 1.164, 0.5409, 1.197, 0.5353, 1.197, 0.7455, 0.4946, 0.7384, 0.3668, 0.7115, 0.3694, 0.7171, 0.4925, 0.7115, 0.3694, 0.7171, 0.4925, 0.7455, 0.4946, 0.7384, 0.3668, 0.7115, 0.3694, 0.7171, 0.4925, 0.7455, 0.4946, 0.7384, 0.3668, 0.7005, 0.7241, 0.7005, 0.6606, 0.6881, 0.6606, 0.6886, 0.7241, 0.7455, 0.4946, 0.7384, 0.3668, 0.7115, 0.3694, 0.7171, 0.4925, 0.7005, 0.6606, 0.7005, 0.5971, 0.6877, 0.5971, 0.6881, 0.6606, 0.5346, 1.098, 0.5409, 1.098, 0.5409, 1.131, 0.5349, 1.131, 0.6974, 0.2541, 0.7115, 0.3694, 0.7384, 0.3668, 0.7224, 0.2454, 0.5409, 1.297, 0.5368, 1.297, 0.5362, 1.264, 0.5409, 1.264, 0.6974, 0.2541, 0.7115, 0.3694, 0.7384, 0.3668, 0.7224, 0.2454, 0.5353, 1.197, 0.5409, 1.197, 0.5409, 1.23, 0.5355, 1.23, 0.5603, 0.1368, 0.5982, 0.126, 0.5973, 0.118, 0.5592, 0.1275, 0.5224, 0.1476, 0.5603, 0.1368, 0.5592, 0.1275, 0.5212, 0.1371, 0.5342, 1.031, 0.5409, 1.031, 0.5409, 1.065, 0.5344, 1.065, 0.5973, 0.118, 0.5982, 0.126, 0.601, 0.1171, 0.5409, 1.33, 0.5373, 1.33, 0.5368, 1.297, 0.5409, 1.297, 0.5409, 1.363, 0.5378, 1.363, 0.5373, 1.33, 0.5409, 1.33, 0.7594, 0.748, 0.7448, 0.6807, 0.7061, 0.6957, 0.7078, 0.774, 0.5378, 1.363, 0.5409, 1.363, 0.5409, 1.366, 0.5409, 0.9651, 0.533, 0.9651, 0.5328, 0.932, 0.5409, 0.932, 0.5409, 0.932, 0.5328, 0.932, 0.5325, 0.8988, 0.5409, 0.8988, 0.6974, 0.2541, 0.7115, 0.3694, 0.7384, 0.3668, 0.7224, 0.2454, 0.532, 0.5316, 0.5323, 0.5048, 0.5409, 0.505, 0.5409, 0.5316, 0.5409, 0.3843, 0.5331, 0.3843, 0.5409, 0.3532, 0.5409, 0.3324, 0.5409, 0.3532, 0.5356, 0.3324, 0.7412, 0.9422, 0.7519, 0.9574, 0.7622, 0.95, 0.7569, 0.9363, 0.7622, 0.95, 0.7706, 0.9478, 0.5323, 0.5048, 0.5327, 0.4777, 0.5409, 0.4777, 0.5409, 0.505, 0.7171, 0.492, 0.7098, 0.5726, 0.7389, 0.5751, 0.7462, 0.4945, 0.7098, 0.5726, 0.7058, 0.6293, 0.7382, 0.6314, 0.7389, 0.5751, 0.7058, 0.6293, 0.7061, 0.6957, 0.7448, 0.6807, 0.7382, 0.6314, 0.532, 0.5316, 0.5305, 0.5049, 0.5323, 0.5048, 0.532, 0.5316])
_ca = me_cube_001.color_attributes.new('Col', 'BYTE_COLOR', 'CORNER')
_ca.data.foreach_set('color', [1.0, 1.0, 1.0, 1.0, 1.0, 1.0, 1.0, 1.0, 1.0, 1.0, 1.0, 1.0, 1.0, 1.0, 1.0, 1.0, 1.0, 1.0, 1.0, 1.0, 1.0, 1.0, 1.0, 1.0, 1.0, 1.0, 1.0, 1.0, 1.0, 1.0, 1.0, 1.0, 0.9911, 0.9911, 0.9911, 0.9961, 1.0, 1.0, 1.0, 1.0, 1.0, 1.0, 1.0, 1.0, 0.9911, 0.9911, 0.9911, 0.9961, 0.9911, 0.9911, 0.9911, 0.9961, 1.0, 1.0, 1.0, 1.0, 1.0, 1.0, 1.0, 1.0, 0.9911, 0.9911, 0.9911, 0.9961, 1.0, 1.0, 1.0, 1.0, 0.9911, 0.9911, 0.9911, 0.9961, 0.9911, 0.9911, 0.9911, 0.9961, 1.0, 1.0, 1.0, 1.0, 0.9911, 0.9911, 0.9911, 0.9961, 0.9911, 0.9911, 0.9911, 0.9961, 1.0, 1.0, 1.0, 1.0, 1.0, 1.0, 1.0, 1.0, 0.9911, 0.9911, 0.9911, 0.9961, 0.9911, 0.9911, 0.9911, 0.9961, 1.0, 1.0, 1.0, 1.0, 1.0, 1.0, 1.0, 1.0, 0.9911, 0.9911, 0.9911, 0.9961, 0.9911, 0.9911, 0.9911, 0.9961, 0.9911, 0.9911, 0.9911, 0.9961, 0.9911, 0.9911, 0.9911, 0.9961, 1.0, 1.0, 1.0, 1.0, 1.0, 1.0, 1.0, 1.0, 1.0, 1.0, 1.0, 1.0, 1.0, 1.0, 1.0, 1.0, 1.0, 1.0, 1.0, 1.0, 1.0, 1.0, 1.0, 1.0, 1.0, 1.0, 1.0, 1.0, 1.0, 1.0, 1.0, 1.0, 1.0, 1.0, 1.0, 1.0, 1.0, 1.0, 1.0, 1.0, 1.0, 1.0, 1.0, 1.0, 1.0, 1.0, 1.0, 1.0, 0.9911, 0.9911, 0.9911, 0.9961, 1.0, 1.0, 1.0, 1.0, 1.0, 1.0, 1.0, 1.0, 1.0, 1.0, 1.0, 1.0, 1.0, 1.0, 1.0, 1.0, 1.0, 1.0, 1.0, 1.0, 1.0, 1.0, 1.0, 1.0, 1.0, 1.0, 1.0, 1.0, 1.0, 1.0, 1.0, 1.0, 1.0, 1.0, 1.0, 1.0, 1.0, 1.0, 1.0, 1.0, 1.0, 1.0, 1.0, 1.0, 1.0, 1.0, 1.0, 1.0, 1.0, 1.0, 1.0, 1.0, 1.0, 1.0, 1.0, 1.0, 1.0, 1.0, 1.0, 1.0, 1.0, 1.0, 1.0, 1.0, 1.0, 1.0, 1.0, 1.0, 1.0, 1.0, 1.0, 1.0, 1.0, 1.0, 1.0, 1.0, 1.0, 1.0, 1.0, 1.0, 1.0, 1.0, 1.0, 1.0, 1.0, 1.0, 1.0, 1.0, 1.0, 1.0, 1.0, 1.0, 1.0, 1.0, 1.0, 1.0, 1.0, 1.0, 1.0, 1.0, 1.0, 1.0, 1.0, 1.0, 1.0, 1.0, 1.0, 1.0, 1.0, 1.0, 1.0, 1.0, 1.0, 1.0, 1.0, 1.0, 1.0, 1.0, 1.0, 1.0, 1.0, 1.0, 1.0, 1.0, 1.0, 1.0, 1.0, 1.0, 1.0, 1.0, 1.0, 1.0, 1.0, 1.0, 1.0, 1.0, 1.0, 1.0, 1.0, 1.0, 1.0, 1.0, 1.0, 1.0, 1.0, 1.0, 1.0, 1.0, 1.0, 1.0, 1.0, 1.0, 1.0, 1.0, 1.0, 1.0, 1.0, 1.0, 1.0, 1.0, 1.0, 1.0, 1.0, 1.0, 1.0, 1.0, 1.0, 1.0, 1.0, 1.0, 1.0, 1.0, 1.0, 1.0, 1.0, 1.0, 1.0, 1.0, 1.0, 1.0, 1.0, 1.0, 1.0, 1.0, 1.0, 1.0, 1.0, 1.0, 1.0, 1.0, 1.0, 1.0, 1.0, 1.0, 1.0, 1.0, 1.0, 1.0, 1.0, 1.0, 1.0, 1.0, 1.0, 1.0, 1.0, 1.0, 1.0, 1.0, 1.0, 1.0, 1.0, 1.0, 0.9911, 0.9911, 0.9911, 0.9961, 0.9911, 0.9911, 0.9911, 0.9961, 1.0, 1.0, 1.0, 1.0, 1.0, 1.0, 1.0, 1.0, 0.9911, 0.9911, 0.9911, 0.9961, 1.0, 1.0, 1.0, 1.0, 1.0, 1.0, 1.0, 1.0, 0.9911, 0.9911, 0.9911, 0.9961, 0.9911, 0.9911, 0.9911, 0.9961, 0.9911, 0.9911, 0.9911, 0.9961, 0.9911, 0.9911, 0.9911, 0.9961, 0.9911, 0.9911, 0.9911, 0.9961, 1.0, 1.0, 1.0, 1.0, 0.9911, 0.9911, 0.9911, 0.9961, 0.9911, 0.9911, 0.9911, 0.9961, 0.9911, 0.9911, 0.9911, 0.9961, 1.0, 1.0, 1.0, 1.0, 1.0, 1.0, 1.0, 1.0, 1.0, 1.0, 1.0, 1.0, 1.0, 1.0, 1.0, 1.0, 1.0, 1.0, 1.0, 1.0, 1.0, 1.0, 1.0, 1.0, 1.0, 1.0, 1.0, 1.0, 1.0, 1.0, 1.0, 1.0, 1.0, 1.0, 1.0, 1.0, 1.0, 1.0, 1.0, 1.0, 1.0, 1.0, 1.0, 1.0, 1.0, 1.0, 1.0, 1.0, 1.0, 1.0, 1.0, 1.0, 1.0, 1.0, 1.0, 1.0, 1.0, 1.0, 1.0, 1.0, 0.9911, 0.9911, 0.9911, 0.9961, 0.9911, 0.9911, 0.9911, 0.9961, 0.9911, 0.9911, 0.9911, 0.9961, 0.9911, 0.9911, 0.9911, 0.9961, 0.9911, 0.9911, 0.9911, 0.9961, 0.9911, 0.9911, 0.9911, 0.9961, 0.9911, 0.9911, 0.9911, 0.9961, 0.9911, 0.9911, 0.9911, 0.9961, 0.9911, 0.9911, 0.9911, 0.9961, 0.9911, 0.9911, 0.9911, 0.9961, 0.9911, 0.9911, 0.9911, 0.9961, 0.9911, 0.9911, 0.9911, 0.9961, 0.9911, 0.9911, 0.9911, 0.9961, 0.9911, 0.9911, 0.9911, 0.9961, 0.9911, 0.9911, 0.9911, 0.9961, 0.9911, 0.9911, 0.9911, 0.9961, 0.9911, 0.9911, 0.9911, 0.9961, 0.9911, 0.9911, 0.9911, 0.9961, 0.9911, 0.9911, 0.9911, 0.9961, 0.9911, 0.9911, 0.9911, 0.9961, 0.9911, 0.9911, 0.9911, 0.9961, 0.9911, 0.9911, 0.9911, 0.9961, 0.9911, 0.9911, 0.9911, 0.9961, 0.9911, 0.9911, 0.9911, 0.9961, 0.9911, 0.9911, 0.9911, 0.9961, 0.9911, 0.9911, 0.9911, 0.9961, 0.9911, 0.9911, 0.9911, 0.9961, 1.0, 1.0, 1.0, 1.0, 1.0, 1.0, 1.0, 1.0, 1.0, 1.0, 1.0, 1.0, 1.0, 1.0, 1.0, 1.0, 1.0, 1.0, 1.0, 1.0, 1.0, 1.0, 1.0, 1.0, 1.0, 1.0, 1.0, 1.0, 1.0, 1.0, 1.0, 1.0, 1.0, 1.0, 1.0, 1.0, 1.0, 1.0, 1.0, 1.0, 1.0, 1.0, 1.0, 1.0, 1.0, 1.0, 1.0, 1.0, 1.0, 1.0, 1.0, 1.0, 1.0, 1.0, 1.0, 1.0, 1.0, 1.0, 1.0, 1.0, 1.0, 1.0, 1.0, 1.0, 1.0, 1.0, 1.0, 1.0, 1.0, 1.0, 1.0, 1.0, 1.0, 1.0, 1.0, 1.0, 1.0, 1.0, 1.0, 1.0, 1.0, 1.0, 1.0, 1.0, 0.9911, 0.9911, 0.9911, 0.9961, 0.9911, 0.9911, 0.9911, 0.9961, 0.9911, 0.9911, 0.9911, 0.9961, 0.9911, 0.9911, 0.9911, 0.9961, 0.9911, 0.9911, 0.9911, 0.9961, 0.9911, 0.9911, 0.9911, 0.9961, 0.9911, 0.9911, 0.9911, 0.9961, 0.9911, 0.9911, 0.9911, 0.9961, 0.9911, 0.9911, 0.9911, 0.9961, 0.9911, 0.9911, 0.9911, 0.9961, 0.9911, 0.9911, 0.9911, 0.9961, 0.9911, 0.9911, 0.9911, 0.9961, 0.9911, 0.9911, 0.9911, 0.9961, 0.9911, 0.9911, 0.9911, 0.9961, 0.9911, 0.9911, 0.9911, 0.9961, 0.9911, 0.9911, 0.9911, 0.9961, 0.9911, 0.9911, 0.9911, 0.9961, 0.9911, 0.9911, 0.9911, 0.9961, 0.9911, 0.9911, 0.9911, 0.9961, 0.9911, 0.9911, 0.9911, 0.9961, 0.9911, 0.9911, 0.9911, 0.9961, 0.9911, 0.9911, 0.9911, 0.9961, 0.9911, 0.9911, 0.9911, 0.9961, 0.9911, 0.9911, 0.9911, 0.9961, 0.9911, 0.9911, 0.9911, 0.9961, 0.9911, 0.9911, 0.9911, 0.9961, 0.9911, 0.9911, 0.9911, 0.9961, 0.9911, 0.9911, 0.9911, 0.9961, 0.9911, 0.9911, 0.9911, 0.9961, 0.9911, 0.9911, 0.9911, 0.9961, 0.9911, 0.9911, 0.9911, 0.9961, 0.9911, 0.9911, 0.9911, 0.9961, 0.9911, 0.9911, 0.9911, 0.9961, 0.9911, 0.9911, 0.9911, 0.9961, 0.9911, 0.9911, 0.9911, 0.9961, 0.9911, 0.9911, 0.9911, 0.9961, 0.9911, 0.9911, 0.9911, 0.9961, 0.9911, 0.9911, 0.9911, 0.9961, 0.9911, 0.9911, 0.9911, 0.9961, 0.9911, 0.9911, 0.9911, 0.9961, 0.9911, 0.9911, 0.9911, 0.9961, 0.9911, 0.9911, 0.9911, 0.9961, 0.9911, 0.9911, 0.9911, 0.9961, 0.9911, 0.9911, 0.9911, 0.9961, 0.9911, 0.9911, 0.9911, 0.9961, 0.9911, 0.9911, 0.9911, 0.9961, 0.9911, 0.9911, 0.9911, 0.9961, 0.9911, 0.9911, 0.9911, 0.9961, 0.9911, 0.9911, 0.9911, 0.9961, 0.9911, 0.9911, 0.9911, 0.9961, 1.0, 1.0, 1.0, 1.0, 0.9911, 0.9911, 0.9911, 0.9961, 0.9911, 0.9911, 0.9911, 0.9961, 1.0, 1.0, 1.0, 1.0, 1.0, 1.0, 1.0, 1.0, 0.9911, 0.9911, 0.9911, 0.9961, 0.9911, 0.9911, 0.9911, 0.9961, 0.9911, 0.9911, 0.9911, 0.9961, 0.9911, 0.9911, 0.9911, 0.9961, 0.9911, 0.9911, 0.9911, 0.9961, 0.9911, 0.9911, 0.9911, 0.9961, 0.9911, 0.9911, 0.9911, 0.9961, 1.0, 1.0, 1.0, 1.0, 1.0, 1.0, 1.0, 1.0, 0.9911, 0.9911, 0.9911, 0.9961, 0.9911, 0.9911, 0.9911, 0.9961, 1.0, 1.0, 1.0, 1.0, 1.0, 1.0, 1.0, 1.0, 1.0, 1.0, 1.0, 1.0, 1.0, 1.0, 1.0, 1.0, 0.9911, 0.9911, 0.9911, 0.9961, 0.9911, 0.9911, 0.9911, 0.9961, 0.9911, 0.9911, 0.9911, 0.9961, 0.9911, 0.9911, 0.9911, 0.9961, 0.9911, 0.9911, 0.9911, 0.9961, 0.9911, 0.9911, 0.9911, 0.9961, 1.0, 1.0, 1.0, 1.0, 1.0, 1.0, 1.0, 1.0, 0.9911, 0.9911, 0.9911, 0.9961, 0.9911, 0.9911, 0.9911, 0.9961, 0.9911, 0.9911, 0.9911, 0.9961, 1.0, 1.0, 1.0, 1.0, 1.0, 1.0, 1.0, 1.0, 0.9911, 0.9911, 0.9911, 0.9961, 0.9911, 0.9911, 0.9911, 0.9961, 0.9911, 0.9911, 0.9911, 0.9961, 1.0, 1.0, 1.0, 1.0, 1.0, 1.0, 1.0, 1.0, 1.0, 1.0, 1.0, 1.0, 0.9911, 0.9911, 0.9911, 0.9961, 0.9911, 0.9911, 0.9911, 0.9961, 1.0, 1.0, 1.0, 1.0, 0.9911, 0.9911, 0.9911, 0.9961, 0.9911, 0.9911, 0.9911, 0.9961, 1.0, 1.0, 1.0, 1.0, 1.0, 1.0, 1.0, 1.0, 0.9911, 0.9911, 0.9911, 0.9961, 1.0, 1.0, 1.0, 1.0, 1.0, 1.0, 1.0, 1.0, 0.9911, 0.9911, 0.9911, 0.9961, 0.9911, 0.9911, 0.9911, 0.9961, 0.9911, 0.9911, 0.9911, 0.9961, 1.0, 1.0, 1.0, 1.0, 1.0, 1.0, 1.0, 1.0, 0.9911, 0.9911, 0.9911, 0.9961, 0.9911, 0.9911, 0.9911, 0.9961, 1.0, 1.0, 1.0, 1.0, 1.0, 1.0, 1.0, 1.0, 0.9911, 0.9911, 0.9911, 0.9961, 1.0, 1.0, 1.0, 1.0, 1.0, 1.0, 1.0, 1.0, 0.9911, 0.9911, 0.9911, 0.9961, 1.0, 1.0, 1.0, 1.0, 0.9911, 0.9911, 0.9911, 0.9961, 1.0, 1.0, 1.0, 1.0, 1.0, 1.0, 1.0, 1.0, 0.9911, 0.9911, 0.9911, 0.9961, 0.9911, 0.9911, 0.9911, 0.9961, 1.0, 1.0, 1.0, 1.0, 1.0, 1.0, 1.0, 1.0, 0.9911, 0.9911, 0.9911, 0.9961, 0.9911, 0.9911, 0.9911, 0.9961, 1.0, 1.0, 1.0, 1.0, 1.0, 1.0, 1.0, 1.0, 1.0, 1.0, 1.0, 1.0, 1.0, 1.0, 1.0, 1.0, 1.0, 1.0, 1.0, 1.0, 0.9911, 0.9911, 0.9911, 0.9961, 1.0, 1.0, 1.0, 1.0, 1.0, 1.0, 1.0, 1.0, 0.9911, 0.9911, 0.9911, 0.9961, 0.9911, 0.9911, 0.9911, 0.9961, 0.9911, 0.9911, 0.9911, 0.9961, 0.9911, 0.9911, 0.9911, 0.9961, 0.9911, 0.9911, 0.9911, 0.9961, 0.9911, 0.9911, 0.9911, 0.9961, 0.9911, 0.9911, 0.9911, 0.9961, 0.9911, 0.9911, 0.9911, 0.9961, 0.9911, 0.9911, 0.9911, 0.9961, 0.9911, 0.9911, 0.9911, 0.9961, 1.0, 1.0, 1.0, 1.0, 1.0, 1.0, 1.0, 1.0, 1.0, 1.0, 1.0, 1.0, 1.0, 1.0, 1.0, 1.0, 0.9911, 0.9911, 0.9911, 0.9961, 1.0, 1.0, 1.0, 1.0, 1.0, 1.0, 1.0, 1.0, 1.0, 1.0, 1.0, 1.0, 1.0, 1.0, 1.0, 1.0, 1.0, 1.0, 1.0, 1.0, 1.0, 1.0, 1.0, 1.0, 1.0, 1.0, 1.0, 1.0, 1.0, 1.0, 1.0, 1.0, 1.0, 1.0, 1.0, 1.0, 1.0, 1.0, 1.0, 1.0, 1.0, 1.0, 1.0, 1.0, 1.0, 1.0, 1.0, 1.0, 1.0, 1.0, 1.0, 1.0, 1.0, 1.0, 1.0, 1.0, 1.0, 1.0, 1.0, 1.0, 1.0, 1.0, 1.0, 1.0, 0.9911, 0.9911, 0.9911, 0.9961, 1.0, 1.0, 1.0, 1.0, 1.0, 1.0, 1.0, 1.0, 1.0, 1.0, 1.0, 1.0, 1.0, 1.0, 1.0, 1.0, 1.0, 1.0, 1.0, 1.0, 1.0, 1.0, 1.0, 1.0, 0.9911, 0.9911, 0.9911, 0.9961, 1.0, 1.0, 1.0, 1.0, 1.0, 1.0, 1.0, 1.0, 1.0, 1.0, 1.0, 1.0, 1.0, 1.0, 1.0, 1.0, 0.9911, 0.9911, 0.9911, 0.9961, 1.0, 1.0, 1.0, 1.0, 0.9911, 0.9911, 0.9911, 0.9961, 1.0, 1.0, 1.0, 1.0, 1.0, 1.0, 1.0, 1.0])
me_cube_001.use_remesh_preserve_volume = False
me_cube_001.use_remesh_preserve_attributes = False
me_cube_001.use_mirror_vertex_groups = False
me_cube_001.update()
arm_armature = bpy.data.armatures.new('Armature')  # bones are not reproduced

# ---- objects
ob_lamp_004 = bpy.data.objects.new('Lamp.004', light_lamp_004)
ob_lamp_003 = bpy.data.objects.new('Lamp.003', light_lamp_003)
ob_lamp_002 = bpy.data.objects.new('Lamp.002', light_lamp_002)
ob_lamp_001 = bpy.data.objects.new('Lamp.001', light_lamp_001)
ob_cobra = bpy.data.objects.new('Cobra', me_cube_001)
ob_lamp = bpy.data.objects.new('Lamp', light_lamp)
ob_camera = bpy.data.objects.new('Camera', cam_camera)
ob_armature = bpy.data.objects.new('Armature', arm_armature)

# ---- transforms, parenting, visibility, modifiers, constraints
ob_lamp_004.location = (0.5281, -8.673, -2.865)
ob_lamp_004.rotation_euler = (0.6503, 0.05522, 1.866)
ob_lamp_004.lock_rotations_4d = False
ob_lamp_004.empty_display_type = 'ARROWS'
ob_lamp_004.color = (0.0, 0.0, 0.0, 0.0)
ob_lamp_004.lineart.crease_threshold = 0.0
ob_lamp_003.location = (-7.317, 8.22, 9.162)
ob_lamp_003.rotation_euler = (0.6503, 0.05522, 1.866)
ob_lamp_003.lock_rotations_4d = False
ob_lamp_003.empty_display_type = 'ARROWS'
ob_lamp_003.color = (0.0, 0.0, 0.0, 0.0)
ob_lamp_003.lineart.crease_threshold = 0.0
ob_lamp_002.location = (-9.454, 11.38, -10.18)
ob_lamp_002.rotation_euler = (0.6503, 0.05522, 1.866)
ob_lamp_002.lock_rotations_4d = False
ob_lamp_002.empty_display_type = 'ARROWS'
ob_lamp_002.color = (0.0, 0.0, 0.0, 0.0)
ob_lamp_002.lineart.crease_threshold = 0.0
ob_lamp_001.location = (3.833, 2.986, -5.664)
ob_lamp_001.rotation_euler = (0.6503, 0.05522, 1.866)
ob_lamp_001.lock_rotations_4d = False
ob_lamp_001.empty_display_type = 'ARROWS'
ob_lamp_001.color = (0.0, 0.0, 0.0, 0.0)
ob_lamp_001.lineart.crease_threshold = 0.0
ob_cobra.parent = ob_armature
ob_cobra.matrix_parent_inverse = Matrix(((1.0, 0.0, 0.0, 0.0), (0.0, 1.0, 0.0, 0.0), (0.0, 0.0, 1.0, -0.01799), (0.0, 0.0, 0.0, 1.0)))
ob_cobra.location = (0.0, 0.0, 0.0)
ob_cobra.lineart.crease_threshold = 0.0
_vg = ob_cobra.vertex_groups.new(name='Bone')
for _i, _w in zip([4, 5, 6, 7, 72, 73, 74, 75], [0.9874, 1.0, 0.9853, 0.9921, 1.0, 1.0, 1.0, 0.9995]): _vg.add([_i], _w, 'REPLACE')
_vg = ob_cobra.vertex_groups.new(name='Bone.001')
for _i, _w in zip([0, 1, 2, 3, 19, 20, 21, 22, 24, 26, 113, 114, 115, 116], [1.0, 1.0, 1.0, 1.0, 0.0, 0.0, 0.0, 0.0, 0.0, 0.0, 0.9998, 1.0, 0.9771, 0.9999]): _vg.add([_i], _w, 'REPLACE')
_vg = ob_cobra.vertex_groups.new(name='Bone.002')
for _i, _w in zip([19, 20, 21, 22, 23, 24, 25, 26, 113, 114, 115, 116], [1.0, 0.9993, 0.9944, 1.0, 1.0, 1.0, 0.9975, 0.9597, 0.0, 0.0, 0.0, 0.0]): _vg.add([_i], _w, 'REPLACE')
_vg = ob_cobra.vertex_groups.new(name='Bone.003')
for _i, _w in zip([23, 24, 25, 26, 27, 28, 29, 30], [1.0, 0.9967, 0.9927, 1.0, 1.0, 1.0, 1.0, 0.9906]): _vg.add([_i], _w, 'REPLACE')
_vg = ob_cobra.vertex_groups.new(name='Bone.004')
for _i, _w in zip([27, 28, 29, 30, 31, 32, 33, 34, 35, 36, 37, 40, 42, 57, 58], [1.0, 1.0, 1.0, 0.981, 0.9474, 0.9996, 0.9432, 1.0, 0.0, 0.0, 0.0, 0.0, 0.0, 0.0, 0.0]): _vg.add([_i], _w, 'REPLACE')
_vg = ob_cobra.vertex_groups.new(name='Bone.005')
for _i, _w in zip([27, 28, 31, 32, 33, 34, 35, 36, 37, 38, 39, 40, 41, 42, 43, 57, 58, 59, 60], [0.001135, 0.01199, 0.9947, 1.0, 0.9828, 1.0, 1.0, 1.0, 1.0, 1.0, 1.0, 1.0, 1.0, 1.0, 1.0, 0.9934, 1.0, 1.0, 0.9973]): _vg.add([_i], _w, 'REPLACE')
_vg = ob_cobra.vertex_groups.new(name='Bone.006')
for _i, _w in zip([61, 64, 67, 100, 101, 102], [1.0, 1.0, 1.0, 0.9995, 0.9998, 1.0]): _vg.add([_i], _w, 'REPLACE')
_vg = ob_cobra.vertex_groups.new(name='Bone.007')
for _i, _w in zip([9, 49, 50, 97, 98, 99], [0.9402, 1.0, 0.9999, 1.0, 0.9583, 1.0]): _vg.add([_i], _w, 'REPLACE')
_vg = ob_cobra.vertex_groups.new(name='Bone.008')
for _i, _w in zip([10, 48, 51, 94, 95, 96], [0.9728, 1.0, 1.0, 0.9993, 0.9839, 0.9999]): _vg.add([_i], _w, 'REPLACE')
_vg = ob_cobra.vertex_groups.new(name='Bone.009')
for _i, _w in zip([11, 47, 52, 103, 104, 105], [1.0, 1.0, 1.0, 1.0, 1.0, 1.0]): _vg.add([_i], _w, 'REPLACE')
_vg = ob_cobra.vertex_groups.new(name='Bone.010')
for _i, _w in zip([12, 46, 53, 106, 107, 108], [1.0, 1.0, 1.0, 1.0, 1.0, 1.0]): _vg.add([_i], _w, 'REPLACE')
_vg = ob_cobra.vertex_groups.new(name='Bone.011')
_vg.add([13, 45, 54, 83, 84, 85], 1.0, 'REPLACE')
_vg = ob_cobra.vertex_groups.new(name='Bone.012')
for _i, _w in zip([14, 44, 55, 109, 110, 111], [1.0, 0.9986, 0.9912, 1.0, 1.0, 0.9984]): _vg.add([_i], _w, 'REPLACE')
_vg = ob_cobra.vertex_groups.new(name='Bone.013')
_vg.add([8, 15, 56, 80, 81, 82], 1.0, 'REPLACE')
_vg = ob_cobra.vertex_groups.new(name='Bone.016')
for _i, _w in zip([63, 66, 69, 71, 76, 77, 78, 79], [1.0, 0.9972, 0.9292, 1.0, 1.0, 0.9991, 0.9995, 0.9808]): _vg.add([_i], _w, 'REPLACE')
_vg = ob_cobra.vertex_groups.new(name='Bone.015')
for _i, _w in zip([62, 65, 68, 70, 86, 87, 88, 89], [0.9998, 1.0, 1.0, 0.9455, 1.0, 1.0, 0.9896, 0.9934]): _vg.add([_i], _w, 'REPLACE')
_vg = ob_cobra.vertex_groups.new(name='Bone.014')
for _i, _w in zip([61, 64, 67, 90, 91, 92, 93], [1.0, 0.9084, 1.0, 1.0, 1.0, 1.0, 1.0]): _vg.add([_i], _w, 'REPLACE')
_vg = ob_cobra.vertex_groups.new(name='Bone.028')
for _i, _w in zip([0, 1, 2, 3, 72, 73, 74, 75, 113, 114, 115, 116], [1.0, 1.0, 0.9812, 1.0, 1.0, 1.0, 1.0, 1.0, 0.0, 0.0, 0.0, 0.0]): _vg.add([_i], _w, 'REPLACE')
_vg = ob_cobra.vertex_groups.new(name='Bone.027')
for _i, _w in zip([4, 5, 6, 7, 76, 77, 78, 79], [1.0, 1.0, 0.9906, 0.9338, 1.0, 1.0, 1.0, 1.0]): _vg.add([_i], _w, 'REPLACE')
_vg = ob_cobra.vertex_groups.new(name='Bone.020')
for _i, _w in zip([11, 47, 52, 94, 95, 96], [0.9921, 1.0, 1.0, 1.0, 0.9839, 1.0]): _vg.add([_i], _w, 'REPLACE')
_vg = ob_cobra.vertex_groups.new(name='Bone.017')
for _i, _w in zip([62, 65, 68, 70, 90, 91, 92, 93], [1.0, 1.0, 0.997, 1.0, 1.0, 1.0, 1.0, 0.9874]): _vg.add([_i], _w, 'REPLACE')
_vg = ob_cobra.vertex_groups.new(name='Bone.018')
for _i, _w in zip([9, 49, 50, 100, 101, 102], [0.9624, 1.0, 1.0, 1.0, 1.0, 1.0]): _vg.add([_i], _w, 'REPLACE')
_vg = ob_cobra.vertex_groups.new(name='Bone.019')
for _i, _w in zip([10, 48, 51, 97, 98, 99], [0.9731, 1.0, 1.0, 0.9987, 0.9583, 1.0]): _vg.add([_i], _w, 'REPLACE')
_vg = ob_cobra.vertex_groups.new(name='Bone.021')
for _i, _w in zip([12, 46, 53, 103, 104, 105], [1.0, 0.9994, 1.0, 1.0, 0.9995, 1.0]): _vg.add([_i], _w, 'REPLACE')
_vg = ob_cobra.vertex_groups.new(name='Bone.022')
for _i, _w in zip([13, 45, 54, 106, 107, 108], [1.0, 1.0, 1.0, 0.9984, 1.0, 0.9999]): _vg.add([_i], _w, 'REPLACE')
_vg = ob_cobra.vertex_groups.new(name='Bone.023')
for _i, _w in zip([14, 44, 55, 83, 84, 85], [1.0, 1.0, 1.0, 0.9958, 1.0, 0.9957]): _vg.add([_i], _w, 'REPLACE')
_vg = ob_cobra.vertex_groups.new(name='Bone.024')
for _i, _w in zip([8, 15, 56, 109, 110, 111], [1.0, 1.0, 1.0, 1.0, 1.0, 0.9983]): _vg.add([_i], _w, 'REPLACE')
_vg = ob_cobra.vertex_groups.new(name='Bone.025')
_vg.add([16, 17, 18, 80, 81, 82, 112], 1.0, 'REPLACE')
_vg = ob_cobra.vertex_groups.new(name='Bone.026')
for _i, _w in zip([63, 66, 69, 71, 86, 87, 88, 89], [0.9954, 0.9719, 1.0, 1.0, 0.9961, 1.0, 0.9991, 1.0]): _vg.add([_i], _w, 'REPLACE')
_vg = ob_cobra.vertex_groups.new(name='Bone.029')
_vg.add([19, 20, 21, 22, 113, 114, 115, 116], 1.0, 'REPLACE')
_m = ob_cobra.modifiers.new('Mirror', 'MIRROR')
_m = ob_cobra.modifiers.new('EdgeSplit', 'EDGE_SPLIT')
_m.use_edge_angle = False
_m = ob_cobra.modifiers.new('Armature', 'ARMATURE')
_m.object = ob_armature
_m.use_bone_envelopes = True
_m.use_deform_preserve_volume = True
ob_lamp.location = (4.076, -2.52, 12.11)
ob_lamp.rotation_euler = (0.6503, 0.05522, 1.866)
ob_lamp.lock_rotations_4d = False
ob_lamp.empty_display_type = 'ARROWS'
ob_lamp.color = (0.0, 0.0, 0.0, 0.0)
ob_lamp.lineart.crease_threshold = 0.0
ob_camera.location = (7.481, -6.508, 5.344)
ob_camera.rotation_euler = (1.109, 0.01082, 0.8149)
ob_camera.lock_rotations_4d = False
ob_camera.empty_display_type = 'ARROWS'
ob_camera.color = (0.0, 0.0, 0.0, 0.0)
ob_camera.display_type = 'WIRE'
ob_camera.lineart.crease_threshold = 0.0
ob_armature.location = (0.0, 0.0, 0.01799)
ob_armature.show_in_front = True
ob_armature.lineart.crease_threshold = 0.0

# ---- collection membership
col_collection_1.objects.link(ob_lamp_004)
col_collection_1.objects.link(ob_lamp_003)
col_collection_1.objects.link(ob_lamp_002)
col_collection_1.objects.link(ob_lamp_001)
col_collection_1.objects.link(ob_cobra)
col_collection_1.objects.link(ob_lamp)
col_collection_1.objects.link(ob_camera)
col_collection_2.objects.link(ob_armature)

# ---- scene / render settings (as saved in the file)
scene.camera = ob_camera
scene.frame_start = 1; scene.frame_end = 250; scene.frame_set(1)
scene.render.engine = 'BLENDER_EEVEE_NEXT'
scene.render.image_settings.color_mode = 'RGB'
scene.render.image_settings.compression = 90
scene.render.resolution_percentage = 50
scene.render.dither_intensity = 0.0
scene.render.bake_margin = 2
scene.render.bake_bias = 0.0
scene.cycles.use_denoising = False
scene.cycles.samples = 10
scene.cycles.sampling_pattern = 'TABULATED_SOBOL'
scene.cycles.light_sampling_threshold = 0.0
scene.cycles.use_adaptive_sampling = False
scene.cycles.use_light_tree = False
scene.cycles.blur_glossy = 0.0
scene.cycles.volume_bounces = 1
scene.cycles.pixel_filter_type = 'GAUSSIAN'
scene.cycles.sample_clamp_indirect = 0.0
scene.view_settings.view_transform = 'Standard'
bpy.context.view_layer.update()
